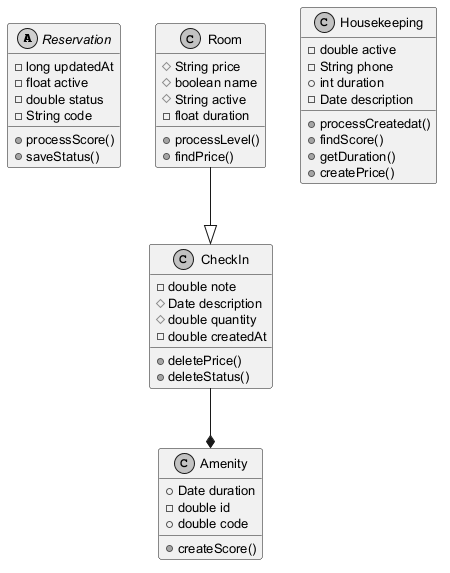

The diagram above was rendered by PlantUML. Its source (embedded in the PNG):
@startuml
skinparam monochrome true
skinparam defaultFontSize 13
abstract class Reservation {
  -long updatedAt
  -float active
  -double status
  -String code
  +processScore()
  +saveStatus()
}
class Room {
  #String price
  #boolean name
  #String active
  -float duration
  +processLevel()
  +findPrice()
}
class Housekeeping {
  -double active
  -String phone
  +int duration
  -Date description
  +processCreatedat()
  +findScore()
  +getDuration()
  +createPrice()
}
class Amenity {
  +Date duration
  -double id
  +double code
  +createScore()
}
class CheckIn {
  -double note
  #Date description
  #double quantity
  -double createdAt
  +deletePrice()
  +deleteStatus()
}
Room --|> CheckIn
CheckIn --* Amenity
@enduml